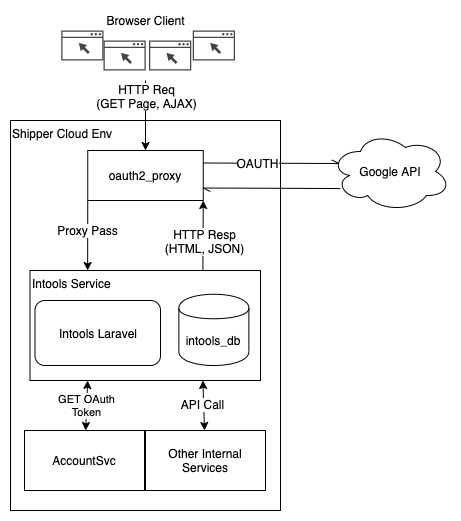

The diagram above was exported from draw.io. Its source (the exported page's mxGraphModel, read from the mxfile embedded in the PNG):
<mxGraphModel dx="946" dy="646" grid="1" gridSize="10" guides="1" tooltips="1" connect="1" arrows="1" fold="1" page="1" pageScale="1" pageWidth="850" pageHeight="1100" math="0" shadow="0">
  <root>
    <mxCell id="0" />
    <mxCell id="1" parent="0" />
    <mxCell id="2" value="Shipper Cloud Env" style="rounded=0;whiteSpace=wrap;html=1;align=left;verticalAlign=top;" vertex="1" parent="1">
      <mxGeometry x="20" y="150" width="270" height="390" as="geometry" />
    </mxCell>
    <mxCell id="3" value="Intools Service" style="rounded=0;whiteSpace=wrap;html=1;verticalAlign=top;align=left;" vertex="1" parent="1">
      <mxGeometry x="39.5" y="300" width="230.5" height="110" as="geometry" />
    </mxCell>
    <mxCell id="4" value="" style="pointerEvents=1;shadow=0;dashed=0;html=1;strokeColor=none;fillColor=#434445;aspect=fixed;labelPosition=center;verticalLabelPosition=bottom;verticalAlign=top;align=center;outlineConnect=0;shape=mxgraph.vvd.web_browser;" vertex="1" parent="1">
      <mxGeometry x="70.75" y="60" width="42.25" height="30" as="geometry" />
    </mxCell>
    <mxCell id="5" value="oauth2_proxy" style="rounded=0;whiteSpace=wrap;html=1;" vertex="1" parent="1">
      <mxGeometry x="97.25" y="180" width="115.5" height="50" as="geometry" />
    </mxCell>
    <mxCell id="6" value="Intools Laravel" style="rounded=1;whiteSpace=wrap;html=1;" vertex="1" parent="1">
      <mxGeometry x="44.5" y="330" width="125.5" height="65" as="geometry" />
    </mxCell>
    <mxCell id="7" value="intools_db" style="shape=cylinder;whiteSpace=wrap;html=1;boundedLbl=1;backgroundOutline=1;" vertex="1" parent="1">
      <mxGeometry x="188.38" y="323.75" width="70" height="71.25" as="geometry" />
    </mxCell>
    <mxCell id="8" value="Google API" style="ellipse;shape=cloud;whiteSpace=wrap;html=1;" vertex="1" parent="1">
      <mxGeometry x="340" y="161" width="120" height="80" as="geometry" />
    </mxCell>
    <mxCell id="9" value="" style="pointerEvents=1;shadow=0;dashed=0;html=1;strokeColor=none;fillColor=#434445;aspect=fixed;labelPosition=center;verticalLabelPosition=bottom;verticalAlign=top;align=center;outlineConnect=0;shape=mxgraph.vvd.web_browser;" vertex="1" parent="1">
      <mxGeometry x="113" y="70" width="42.25" height="30" as="geometry" />
    </mxCell>
    <mxCell id="10" value="" style="pointerEvents=1;shadow=0;dashed=0;html=1;strokeColor=none;fillColor=#434445;aspect=fixed;labelPosition=center;verticalLabelPosition=bottom;verticalAlign=top;align=center;outlineConnect=0;shape=mxgraph.vvd.web_browser;" vertex="1" parent="1">
      <mxGeometry x="158.5" y="70" width="42.25" height="30" as="geometry" />
    </mxCell>
    <mxCell id="11" value="" style="pointerEvents=1;shadow=0;dashed=0;html=1;strokeColor=none;fillColor=#434445;aspect=fixed;labelPosition=center;verticalLabelPosition=bottom;verticalAlign=top;align=center;outlineConnect=0;shape=mxgraph.vvd.web_browser;" vertex="1" parent="1">
      <mxGeometry x="202.25" y="60" width="42.25" height="30" as="geometry" />
    </mxCell>
    <mxCell id="12" value="" style="endArrow=openAsync;html=1;exitX=1;exitY=0.25;exitDx=0;exitDy=0;entryX=0.07;entryY=0.4;entryDx=0;entryDy=0;entryPerimeter=0;endFill=0;" edge="1" source="5" target="8" parent="1">
      <mxGeometry width="50" height="50" relative="1" as="geometry">
        <mxPoint x="410" y="310" as="sourcePoint" />
        <mxPoint x="460" y="260" as="targetPoint" />
      </mxGeometry>
    </mxCell>
    <mxCell id="13" value="OAUTH" style="text;html=1;align=center;verticalAlign=middle;resizable=0;points=[];labelBackgroundColor=#ffffff;" vertex="1" connectable="0" parent="12">
      <mxGeometry x="-0.205" relative="1" as="geometry">
        <mxPoint as="offset" />
      </mxGeometry>
    </mxCell>
    <mxCell id="14" value="" style="endArrow=openAsync;html=1;exitX=0.083;exitY=0.713;exitDx=0;exitDy=0;entryX=1;entryY=0.75;entryDx=0;entryDy=0;endFill=0;exitPerimeter=0;" edge="1" source="8" target="5" parent="1">
      <mxGeometry width="50" height="50" relative="1" as="geometry">
        <mxPoint x="340" y="345.5" as="sourcePoint" />
        <mxPoint x="493.9000000000001" y="345" as="targetPoint" />
      </mxGeometry>
    </mxCell>
    <mxCell id="15" value="" style="endArrow=classic;html=1;exitX=0;exitY=1;exitDx=0;exitDy=0;entryX=0.25;entryY=0;entryDx=0;entryDy=0;" edge="1" source="5" target="3" parent="1">
      <mxGeometry width="50" height="50" relative="1" as="geometry">
        <mxPoint x="470" y="330" as="sourcePoint" />
        <mxPoint x="520" y="280" as="targetPoint" />
      </mxGeometry>
    </mxCell>
    <mxCell id="16" value="Proxy Pass" style="text;html=1;align=center;verticalAlign=middle;resizable=0;points=[];labelBackgroundColor=#ffffff;" vertex="1" connectable="0" parent="15">
      <mxGeometry x="-0.1429" y="-1" relative="1" as="geometry">
        <mxPoint as="offset" />
      </mxGeometry>
    </mxCell>
    <mxCell id="17" value="" style="endArrow=classic;html=1;exitX=0.75;exitY=0;exitDx=0;exitDy=0;entryX=1;entryY=1;entryDx=0;entryDy=0;" edge="1" source="3" target="5" parent="1">
      <mxGeometry width="50" height="50" relative="1" as="geometry">
        <mxPoint x="400" y="300" as="sourcePoint" />
        <mxPoint x="400" y="370" as="targetPoint" />
      </mxGeometry>
    </mxCell>
    <mxCell id="18" value="HTTP Resp&lt;br&gt;(HTML, JSON)" style="text;html=1;align=center;verticalAlign=middle;resizable=0;points=[];labelBackgroundColor=#ffffff;" vertex="1" connectable="0" parent="17">
      <mxGeometry x="-0.1429" y="-1" relative="1" as="geometry">
        <mxPoint as="offset" />
      </mxGeometry>
    </mxCell>
    <mxCell id="19" value="" style="endArrow=classic;html=1;entryX=0.5;entryY=0;entryDx=0;entryDy=0;" edge="1" target="5" parent="1">
      <mxGeometry width="50" height="50" relative="1" as="geometry">
        <mxPoint x="155" y="110" as="sourcePoint" />
        <mxPoint x="400" y="50" as="targetPoint" />
      </mxGeometry>
    </mxCell>
    <mxCell id="20" value="HTTP Req&lt;br&gt;(GET Page, AJAX)" style="text;html=1;align=center;verticalAlign=middle;resizable=0;points=[];labelBackgroundColor=#ffffff;" vertex="1" connectable="0" parent="19">
      <mxGeometry x="-0.5714" relative="1" as="geometry">
        <mxPoint as="offset" />
      </mxGeometry>
    </mxCell>
    <mxCell id="21" value="Other Internal Services" style="rounded=0;whiteSpace=wrap;html=1;align=center;" vertex="1" parent="1">
      <mxGeometry x="155" y="460" width="120" height="60" as="geometry" />
    </mxCell>
    <mxCell id="22" value="AccountSvc" style="rounded=0;whiteSpace=wrap;html=1;align=center;" vertex="1" parent="1">
      <mxGeometry x="34" y="460" width="120" height="60" as="geometry" />
    </mxCell>
    <mxCell id="23" value="GET OAuth&lt;br&gt;Token" style="endArrow=classic;startArrow=classic;html=1;exitX=0.25;exitY=1;exitDx=0;exitDy=0;" edge="1" source="3" target="22" parent="1">
      <mxGeometry width="50" height="50" relative="1" as="geometry">
        <mxPoint x="370" y="460" as="sourcePoint" />
        <mxPoint x="420" y="410" as="targetPoint" />
      </mxGeometry>
    </mxCell>
    <mxCell id="24" value="" style="endArrow=classic;startArrow=classic;html=1;exitX=0.75;exitY=1;exitDx=0;exitDy=0;" edge="1" source="3" target="21" parent="1">
      <mxGeometry width="50" height="50" relative="1" as="geometry">
        <mxPoint x="340" y="520" as="sourcePoint" />
        <mxPoint x="390" y="470" as="targetPoint" />
      </mxGeometry>
    </mxCell>
    <mxCell id="25" value="API Call" style="text;html=1;align=center;verticalAlign=middle;resizable=0;points=[];labelBackgroundColor=#ffffff;" vertex="1" connectable="0" parent="24">
      <mxGeometry x="-0.0828" y="-2" relative="1" as="geometry">
        <mxPoint as="offset" />
      </mxGeometry>
    </mxCell>
    <mxCell id="26" value="Browser Client" style="text;html=1;align=center;verticalAlign=middle;resizable=0;points=[];autosize=1;" vertex="1" parent="1">
      <mxGeometry x="110" y="40" width="90" height="20" as="geometry" />
    </mxCell>
  </root>
</mxGraphModel>